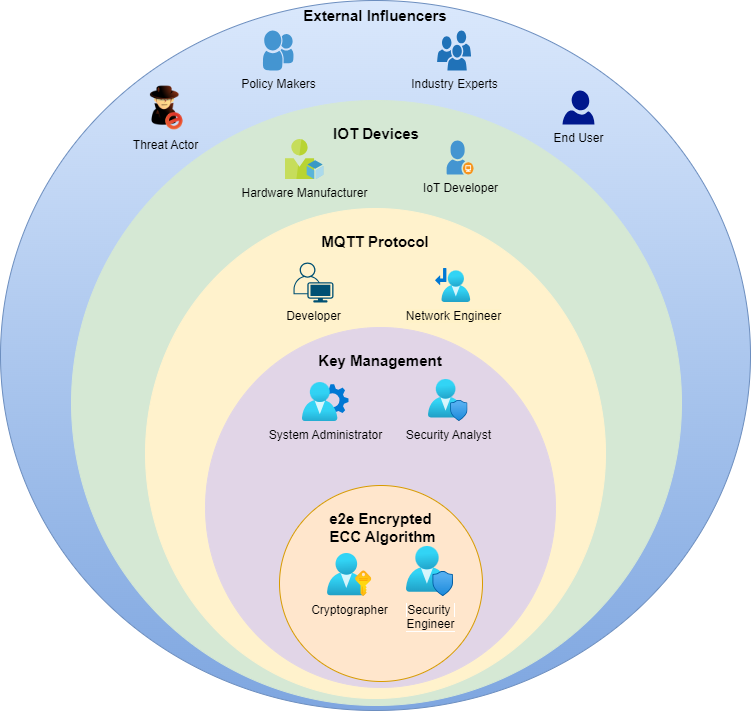

The diagram above was exported from draw.io. Its source (the exported page's mxGraphModel, read from the mxfile embedded in the PNG):
<mxGraphModel dx="1434" dy="746" grid="1" gridSize="10" guides="1" tooltips="1" connect="1" arrows="1" fold="1" page="1" pageScale="1" pageWidth="850" pageHeight="1100" math="0" shadow="0">
  <root>
    <mxCell id="0" />
    <mxCell id="1" parent="0" />
    <mxCell id="rBE_NTnXBlFwiPyjSkPd-49" value="&lt;b&gt;&lt;font style=&quot;font-size: 15px;&quot;&gt;External Influencers&lt;/font&gt;&lt;/b&gt;" style="ellipse;whiteSpace=wrap;html=1;verticalAlign=top;fillColor=#dae8fc;gradientColor=#7ea6e0;strokeColor=#6c8ebf;" vertex="1" parent="1">
      <mxGeometry x="48" y="190" width="750" height="710" as="geometry" />
    </mxCell>
    <mxCell id="rBE_NTnXBlFwiPyjSkPd-33" value="&lt;div style=&quot;font-size: 15px;&quot;&gt;&lt;b style=&quot;&quot;&gt;&lt;font style=&quot;font-size: 15px;&quot;&gt;&lt;br&gt;&lt;/font&gt;&lt;/b&gt;&lt;/div&gt;&lt;b style=&quot;font-size: 15px;&quot;&gt;&lt;font style=&quot;font-size: 15px;&quot;&gt;IOT Devices&lt;/font&gt;&lt;/b&gt;" style="ellipse;whiteSpace=wrap;html=1;verticalAlign=top;fillColor=#d5e8d4;strokeColor=#d5e8d4;" vertex="1" parent="1">
      <mxGeometry x="119" y="290" width="610" height="605" as="geometry" />
    </mxCell>
    <mxCell id="rBE_NTnXBlFwiPyjSkPd-32" value="&lt;div style=&quot;font-size: 15px;&quot;&gt;&lt;b style=&quot;&quot;&gt;&lt;font style=&quot;font-size: 15px;&quot;&gt;&lt;br&gt;&lt;/font&gt;&lt;/b&gt;&lt;/div&gt;&lt;b style=&quot;font-size: 15px;&quot;&gt;&lt;font style=&quot;font-size: 15px;&quot;&gt;MQTT Protocol&lt;/font&gt;&lt;/b&gt;" style="ellipse;whiteSpace=wrap;html=1;verticalAlign=top;fillColor=#fff2cc;strokeColor=#fff2cc;" vertex="1" parent="1">
      <mxGeometry x="193" y="398" width="460" height="490" as="geometry" />
    </mxCell>
    <mxCell id="rBE_NTnXBlFwiPyjSkPd-31" value="&lt;div style=&quot;font-size: 15px;&quot;&gt;&lt;b style=&quot;&quot;&gt;&lt;font style=&quot;font-size: 15px;&quot;&gt;&lt;br&gt;&lt;/font&gt;&lt;/b&gt;&lt;/div&gt;&lt;b style=&quot;font-size: 15px;&quot;&gt;&lt;font style=&quot;font-size: 15px;&quot;&gt;Key Management&lt;/font&gt;&lt;/b&gt;" style="ellipse;whiteSpace=wrap;html=1;verticalAlign=top;fillColor=#e1d5e7;strokeColor=#e1d5e7;" vertex="1" parent="1">
      <mxGeometry x="253" y="517" width="350" height="360" as="geometry" />
    </mxCell>
    <mxCell id="rBE_NTnXBlFwiPyjSkPd-29" value="&lt;div style=&quot;font-size: 15px;&quot;&gt;&lt;b style=&quot;&quot;&gt;&lt;font style=&quot;font-size: 15px;&quot;&gt;&lt;br&gt;&lt;/font&gt;&lt;/b&gt;&lt;/div&gt;&lt;b style=&quot;font-size: 15px;&quot;&gt;&lt;font style=&quot;font-size: 15px;&quot;&gt;e2e Encrypted&lt;/font&gt;&lt;/b&gt;&lt;div style=&quot;font-size: 15px;&quot;&gt;&lt;b style=&quot;&quot;&gt;&lt;font style=&quot;font-size: 15px;&quot;&gt;&amp;nbsp;ECC Algorithm&lt;/font&gt;&lt;/b&gt;&lt;/div&gt;" style="ellipse;whiteSpace=wrap;html=1;verticalAlign=top;fillColor=#ffe6cc;strokeColor=#d79b00;" vertex="1" parent="1">
      <mxGeometry x="327" y="675" width="203" height="196" as="geometry" />
    </mxCell>
    <mxCell id="rBE_NTnXBlFwiPyjSkPd-35" value="&lt;span style=&quot;background-color: rgb(255, 230, 204);&quot;&gt;Security&amp;nbsp;&lt;/span&gt;&lt;div&gt;&lt;span style=&quot;background-color: rgb(255, 230, 204);&quot;&gt;Engineer&lt;/span&gt;&lt;/div&gt;" style="image;aspect=fixed;html=1;points=[];align=center;fontSize=12;image=img/lib/azure2/management_governance/User_Privacy.svg;" vertex="1" parent="1">
      <mxGeometry x="454" y="736" width="47.06" height="50" as="geometry" />
    </mxCell>
    <mxCell id="rBE_NTnXBlFwiPyjSkPd-36" value="&lt;span style=&quot;background-color: rgb(225, 213, 231);&quot;&gt;System Administrator&lt;/span&gt;" style="image;aspect=fixed;html=1;points=[];align=center;fontSize=12;image=img/lib/azure2/identity/User_Settings.svg;strokeColor=#e1d5e7;" vertex="1" parent="1">
      <mxGeometry x="350" y="572.08" width="46.49" height="38.92" as="geometry" />
    </mxCell>
    <mxCell id="rBE_NTnXBlFwiPyjSkPd-37" value="&lt;span style=&quot;background-color: rgb(255, 230, 204);&quot;&gt;Cryptographer&lt;/span&gt;" style="image;aspect=fixed;html=1;points=[];align=center;fontSize=12;image=img/lib/azure2/azure_stack/User_Subscriptions.svg;" vertex="1" parent="1">
      <mxGeometry x="375" y="743" width="44.3" height="43" as="geometry" />
    </mxCell>
    <mxCell id="rBE_NTnXBlFwiPyjSkPd-38" value="&lt;div&gt;&lt;span style=&quot;background-color: rgb(199, 218, 246);&quot;&gt;Threat Actor&lt;/span&gt;&lt;br&gt;&lt;/div&gt;" style="shape=image;html=1;verticalAlign=top;verticalLabelPosition=bottom;labelBackgroundColor=#ffffff;imageAspect=0;aspect=fixed;image=https://cdn2.iconfinder.com/data/icons/woothemes/PNG/intruder.png;gradientColor=#c7daf6;" vertex="1" parent="1">
      <mxGeometry x="189" y="274" width="47" height="47" as="geometry" />
    </mxCell>
    <mxCell id="rBE_NTnXBlFwiPyjSkPd-39" value="&lt;span style=&quot;background-color: rgb(225, 213, 231);&quot;&gt;Security Analyst&lt;/span&gt;" style="image;aspect=fixed;html=1;points=[];align=center;fontSize=12;image=img/lib/azure2/management_governance/User_Privacy.svg;" vertex="1" parent="1">
      <mxGeometry x="476" y="569" width="39.53" height="42" as="geometry" />
    </mxCell>
    <mxCell id="rBE_NTnXBlFwiPyjSkPd-40" value="Developer" style="points=[[0.35,0,0],[0.98,0.51,0],[1,0.71,0],[0.67,1,0],[0,0.795,0],[0,0.65,0]];verticalLabelPosition=bottom;sketch=0;html=1;verticalAlign=top;aspect=fixed;align=center;pointerEvents=1;shape=mxgraph.cisco19.user;fillColor=#005073;strokeColor=none;" vertex="1" parent="1">
      <mxGeometry x="341" y="452" width="40" height="40" as="geometry" />
    </mxCell>
    <mxCell id="rBE_NTnXBlFwiPyjSkPd-41" value="&lt;span style=&quot;background-color: rgb(255, 242, 200);&quot;&gt;Network Engineer&lt;/span&gt;" style="image;aspect=fixed;html=1;points=[];align=center;fontSize=12;image=img/lib/azure2/networking/Route_Tables.svg;" vertex="1" parent="1">
      <mxGeometry x="483.05999999999995" y="458" width="35.1" height="34" as="geometry" />
    </mxCell>
    <mxCell id="rBE_NTnXBlFwiPyjSkPd-42" value="IoT Developer" style="shadow=0;dashed=0;html=1;strokeColor=none;fillColor=#4495D1;labelPosition=center;verticalLabelPosition=bottom;verticalAlign=top;align=center;outlineConnect=0;shape=mxgraph.veeam.company_user;" vertex="1" parent="1">
      <mxGeometry x="494.12" y="330" width="26.94" height="34" as="geometry" />
    </mxCell>
    <mxCell id="rBE_NTnXBlFwiPyjSkPd-44" value="End User" style="sketch=0;aspect=fixed;pointerEvents=1;shadow=0;dashed=0;html=1;strokeColor=none;labelPosition=center;verticalLabelPosition=bottom;verticalAlign=top;align=center;fillColor=#00188D;shape=mxgraph.azure.user" vertex="1" parent="1">
      <mxGeometry x="610" y="280" width="31.96" height="34" as="geometry" />
    </mxCell>
    <mxCell id="rBE_NTnXBlFwiPyjSkPd-45" value="Policy Makers" style="shadow=0;dashed=0;html=1;strokeColor=none;fillColor=#4495D1;labelPosition=center;verticalLabelPosition=bottom;verticalAlign=top;align=center;outlineConnect=0;shape=mxgraph.veeam.2d.group;" vertex="1" parent="1">
      <mxGeometry x="310.4" y="220" width="30.6" height="40" as="geometry" />
    </mxCell>
    <mxCell id="rBE_NTnXBlFwiPyjSkPd-47" value="Industry Experts" style="sketch=0;pointerEvents=1;shadow=0;dashed=0;html=1;strokeColor=none;labelPosition=center;verticalLabelPosition=bottom;verticalAlign=top;outlineConnect=0;align=center;shape=mxgraph.office.users.users;fillColor=#2072B8;" vertex="1" parent="1">
      <mxGeometry x="484.59000000000003" y="220" width="34" height="40" as="geometry" />
    </mxCell>
    <mxCell id="rBE_NTnXBlFwiPyjSkPd-50" value="&lt;span style=&quot;background-color: rgb(213, 232, 212);&quot;&gt;Hardware Manufacturer&lt;/span&gt;" style="image;sketch=0;aspect=fixed;html=1;points=[];align=center;fontSize=12;image=img/lib/mscae/User_Resource.svg;strokeColor=#d5e8d4;" vertex="1" parent="1">
      <mxGeometry x="333" y="329" width="38.4" height="40" as="geometry" />
    </mxCell>
  </root>
</mxGraphModel>